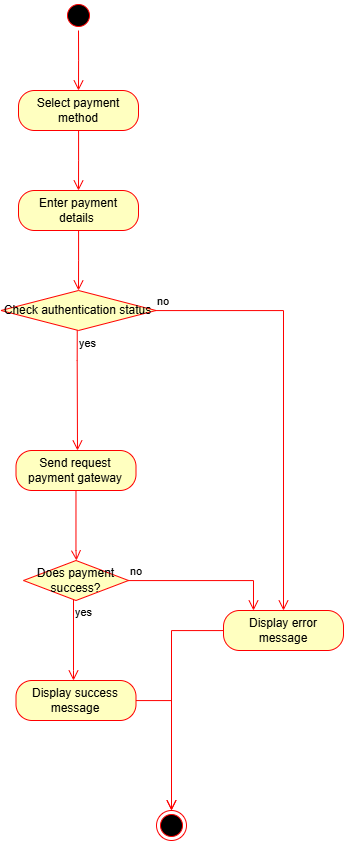

The diagram above was exported from draw.io. Its source (the exported page's mxGraphModel, read from the mxfile embedded in the PNG):
<mxGraphModel dx="1582" dy="903" grid="1" gridSize="10" guides="1" tooltips="1" connect="1" arrows="1" fold="1" page="1" pageScale="1" pageWidth="850" pageHeight="1100" math="0" shadow="0">
  <root>
    <mxCell id="0" />
    <mxCell id="1" parent="0" />
    <mxCell id="VPmeKqtILJvVH9m50bq--1" value="" style="ellipse;html=1;shape=startState;fillColor=#000000;strokeColor=#ff0000;" vertex="1" parent="1">
      <mxGeometry x="370" y="100" width="30" height="30" as="geometry" />
    </mxCell>
    <mxCell id="VPmeKqtILJvVH9m50bq--2" value="" style="edgeStyle=orthogonalEdgeStyle;html=1;verticalAlign=bottom;endArrow=open;endSize=8;strokeColor=#ff0000;rounded=0;" edge="1" source="VPmeKqtILJvVH9m50bq--1" parent="1">
      <mxGeometry relative="1" as="geometry">
        <mxPoint x="385" y="190" as="targetPoint" />
      </mxGeometry>
    </mxCell>
    <mxCell id="VPmeKqtILJvVH9m50bq--3" value="Select payment method" style="rounded=1;whiteSpace=wrap;html=1;arcSize=40;fontColor=#000000;fillColor=#ffffc0;strokeColor=#ff0000;" vertex="1" parent="1">
      <mxGeometry x="325" y="190" width="120" height="40" as="geometry" />
    </mxCell>
    <mxCell id="VPmeKqtILJvVH9m50bq--4" value="" style="edgeStyle=orthogonalEdgeStyle;html=1;verticalAlign=bottom;endArrow=open;endSize=8;strokeColor=#ff0000;rounded=0;" edge="1" source="VPmeKqtILJvVH9m50bq--3" parent="1">
      <mxGeometry relative="1" as="geometry">
        <mxPoint x="385" y="290" as="targetPoint" />
      </mxGeometry>
    </mxCell>
    <mxCell id="VPmeKqtILJvVH9m50bq--5" value="Enter payment details&amp;nbsp;" style="rounded=1;whiteSpace=wrap;html=1;arcSize=40;fontColor=#000000;fillColor=#ffffc0;strokeColor=#ff0000;" vertex="1" parent="1">
      <mxGeometry x="325" y="290" width="120" height="40" as="geometry" />
    </mxCell>
    <mxCell id="VPmeKqtILJvVH9m50bq--6" value="" style="edgeStyle=orthogonalEdgeStyle;html=1;verticalAlign=bottom;endArrow=open;endSize=8;strokeColor=#ff0000;rounded=0;" edge="1" source="VPmeKqtILJvVH9m50bq--5" parent="1">
      <mxGeometry relative="1" as="geometry">
        <mxPoint x="385" y="390" as="targetPoint" />
      </mxGeometry>
    </mxCell>
    <mxCell id="VPmeKqtILJvVH9m50bq--7" value="Check authentication status" style="rhombus;whiteSpace=wrap;html=1;fontColor=#000000;fillColor=#ffffc0;strokeColor=#ff0000;" vertex="1" parent="1">
      <mxGeometry x="307.5" y="390" width="155" height="40" as="geometry" />
    </mxCell>
    <mxCell id="VPmeKqtILJvVH9m50bq--8" value="no" style="edgeStyle=orthogonalEdgeStyle;html=1;align=left;verticalAlign=bottom;endArrow=open;endSize=8;strokeColor=#ff0000;rounded=0;entryX=0.5;entryY=0;entryDx=0;entryDy=0;" edge="1" source="VPmeKqtILJvVH9m50bq--7" parent="1" target="VPmeKqtILJvVH9m50bq--18">
      <mxGeometry x="-1" relative="1" as="geometry">
        <mxPoint x="550" y="410" as="targetPoint" />
      </mxGeometry>
    </mxCell>
    <mxCell id="VPmeKqtILJvVH9m50bq--9" value="yes" style="edgeStyle=orthogonalEdgeStyle;html=1;align=left;verticalAlign=top;endArrow=open;endSize=8;strokeColor=#ff0000;rounded=0;exitX=0.5;exitY=1;exitDx=0;exitDy=0;" edge="1" parent="1">
      <mxGeometry x="-1" relative="1" as="geometry">
        <mxPoint x="384" y="550" as="targetPoint" />
        <mxPoint x="383.74" y="430" as="sourcePoint" />
        <Array as="points">
          <mxPoint x="384" y="460" />
          <mxPoint x="384" y="530" />
        </Array>
      </mxGeometry>
    </mxCell>
    <mxCell id="VPmeKqtILJvVH9m50bq--10" value="Send request payment gateway" style="rounded=1;whiteSpace=wrap;html=1;arcSize=40;fontColor=#000000;fillColor=#ffffc0;strokeColor=#ff0000;" vertex="1" parent="1">
      <mxGeometry x="322.5" y="550" width="120" height="40" as="geometry" />
    </mxCell>
    <mxCell id="VPmeKqtILJvVH9m50bq--11" value="" style="edgeStyle=orthogonalEdgeStyle;html=1;verticalAlign=bottom;endArrow=open;endSize=8;strokeColor=#ff0000;rounded=0;" edge="1" parent="1">
      <mxGeometry relative="1" as="geometry">
        <mxPoint x="383" y="660" as="targetPoint" />
        <mxPoint x="382.48" y="590" as="sourcePoint" />
        <Array as="points">
          <mxPoint x="383" y="650" />
        </Array>
      </mxGeometry>
    </mxCell>
    <mxCell id="VPmeKqtILJvVH9m50bq--13" value="Does payment success?" style="rhombus;whiteSpace=wrap;html=1;fontColor=#000000;fillColor=#ffffc0;strokeColor=#ff0000;" vertex="1" parent="1">
      <mxGeometry x="330" y="660" width="105" height="40" as="geometry" />
    </mxCell>
    <mxCell id="VPmeKqtILJvVH9m50bq--14" value="no" style="edgeStyle=orthogonalEdgeStyle;html=1;align=left;verticalAlign=bottom;endArrow=open;endSize=8;strokeColor=#ff0000;rounded=0;entryX=0.25;entryY=0;entryDx=0;entryDy=0;" edge="1" source="VPmeKqtILJvVH9m50bq--13" parent="1" target="VPmeKqtILJvVH9m50bq--18">
      <mxGeometry x="-1" relative="1" as="geometry">
        <mxPoint x="530" y="680" as="targetPoint" />
      </mxGeometry>
    </mxCell>
    <mxCell id="VPmeKqtILJvVH9m50bq--15" value="yes" style="edgeStyle=orthogonalEdgeStyle;html=1;align=left;verticalAlign=top;endArrow=open;endSize=8;strokeColor=#ff0000;rounded=0;" edge="1" source="VPmeKqtILJvVH9m50bq--13" parent="1">
      <mxGeometry x="-1" relative="1" as="geometry">
        <mxPoint x="380" y="780" as="targetPoint" />
        <Array as="points">
          <mxPoint x="380" y="770" />
        </Array>
      </mxGeometry>
    </mxCell>
    <mxCell id="VPmeKqtILJvVH9m50bq--16" value="Display success message" style="rounded=1;whiteSpace=wrap;html=1;arcSize=40;fontColor=#000000;fillColor=#ffffc0;strokeColor=#ff0000;" vertex="1" parent="1">
      <mxGeometry x="322.5" y="780" width="120" height="40" as="geometry" />
    </mxCell>
    <mxCell id="VPmeKqtILJvVH9m50bq--17" value="" style="edgeStyle=orthogonalEdgeStyle;html=1;verticalAlign=bottom;endArrow=open;endSize=8;strokeColor=#ff0000;rounded=0;entryX=0.5;entryY=0;entryDx=0;entryDy=0;" edge="1" source="VPmeKqtILJvVH9m50bq--16" parent="1" target="VPmeKqtILJvVH9m50bq--20">
      <mxGeometry relative="1" as="geometry">
        <mxPoint x="382.5" y="880" as="targetPoint" />
      </mxGeometry>
    </mxCell>
    <mxCell id="VPmeKqtILJvVH9m50bq--18" value="Display error message" style="rounded=1;whiteSpace=wrap;html=1;arcSize=40;fontColor=#000000;fillColor=#ffffc0;strokeColor=#ff0000;" vertex="1" parent="1">
      <mxGeometry x="530" y="710" width="120" height="40" as="geometry" />
    </mxCell>
    <mxCell id="VPmeKqtILJvVH9m50bq--19" value="" style="edgeStyle=orthogonalEdgeStyle;html=1;verticalAlign=bottom;endArrow=open;endSize=8;strokeColor=#ff0000;rounded=0;entryX=0.5;entryY=0;entryDx=0;entryDy=0;" edge="1" source="VPmeKqtILJvVH9m50bq--18" parent="1" target="VPmeKqtILJvVH9m50bq--20">
      <mxGeometry relative="1" as="geometry">
        <mxPoint x="590" y="760" as="targetPoint" />
      </mxGeometry>
    </mxCell>
    <mxCell id="VPmeKqtILJvVH9m50bq--20" value="" style="ellipse;html=1;shape=endState;fillColor=#000000;strokeColor=#ff0000;" vertex="1" parent="1">
      <mxGeometry x="463" y="910" width="30" height="30" as="geometry" />
    </mxCell>
  </root>
</mxGraphModel>